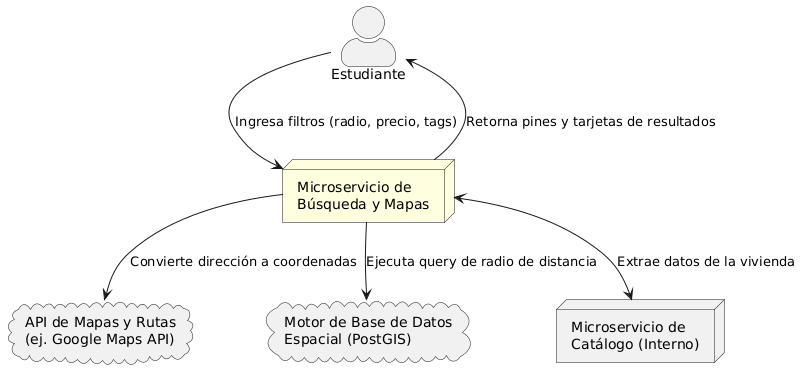

The diagram above was rendered by PlantUML. Its source (embedded in the PNG):
@startuml
skinparam componentStyle rectangle
skinparam actorStyle awesome

actor "Estudiante" as est

node "Microservicio de\nBúsqueda y Mapas" as search #LightYellow

cloud "API de Mapas y Rutas\n(ej. Google Maps API)" as api_mapas
cloud "Motor de Base de Datos\nEspacial (PostGIS)" as db_geo
node "Microservicio de\nCatálogo (Interno)" as catalogo

est --> search : Ingresa filtros (radio, precio, tags)
search --> api_mapas : Convierte dirección a coordenadas
search --> db_geo : Ejecuta query de radio de distancia
search <--> catalogo : Extrae datos de la vivienda
search --> est : Retorna pines y tarjetas de resultados
@enduml